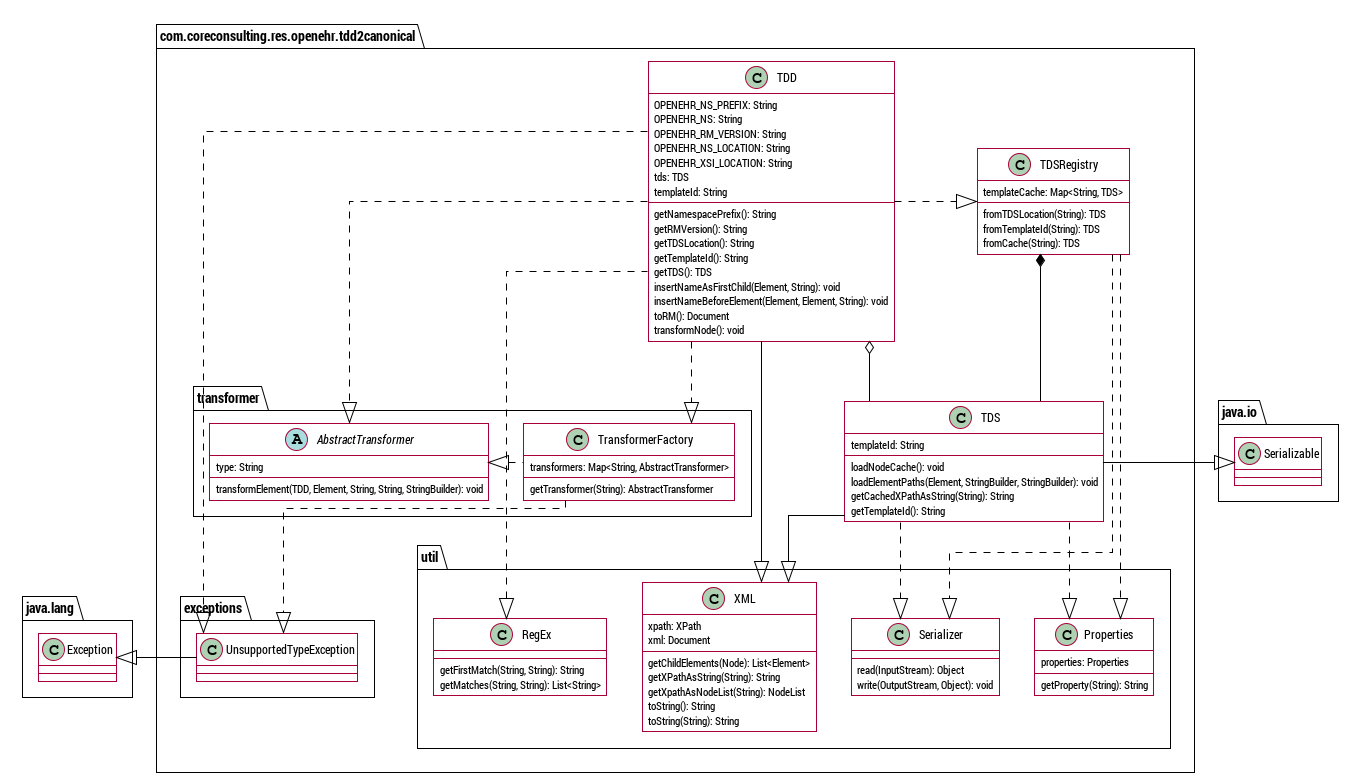

The diagram above was rendered by PlantUML. Its source (embedded in the PNG):
@startuml

skinParam actorBackgroundColor #FFF
skinparam actorFontSize 10
skinParam arrowColor #000
skinParam arrowFontSize 10
skinParam backgroundColor transparent
skinParam ClassBackgroundColor #FFF
skinParam ClassBorderThickness 1
skinParam DatabaseBackgroundColor #FFF
skinParam DatabaseFontName Roboto Condensed
skinParam DatabaseFontSize 9
skinparam defaultFontName Roboto Condensed
skinParam lifelineStrategy solid
skinParam noteBackgroundColor #DDD
skinParam noteFontSize 9
skinParam objectBackgroundColor #FFF
skinParam objectBorderThickness 1
skinParam PackageBorderThickness 1
skinParam participantBackgroundColor #FFF
skinParam participantFontSize 10
skinParam sequenceActorBorderThickness 1
skinParam SequenceBoxBackgroundColor #EEE
skinParam SequenceBoxBorderColor transparent
skinParam SequenceBoxFontSize 10
skinParam SequenceBoxFontStyle plain
skinParam SequenceGroupBackgroundColor #000
skinParam SequenceGroupBorderThickness 1
skinParam sequenceGroupFontSize 10
skinParam sequenceGroupHeaderFontColor #FFF
skinParam sequenceGroupHeaderFontSize 10
skinParam sequenceParticipantBorderThickness 1
skinParam shadowing false

skinParam linetype ortho

  namespace com.coreconsulting.res.openehr.tdd2canonical {
    namespace exceptions {
      class UnsupportedTypeException {
      }
    }
    
    namespace transformer {
      abstract class AbstractTransformer {
      type: String
      transformElement(TDD, Element, String, String, StringBuilder): void
      }



      class TransformerFactory {
        transformers: Map<String, AbstractTransformer>
        getTransformer(String): AbstractTransformer
      }
    }
    
    namespace util {
      class Properties {
        properties: Properties
        getProperty(String): String
      }
      
      class RegEx {
        getFirstMatch(String, String): String
        getMatches(String, String): List<String>
      }
      
      class Serializer {
        read(InputStream): Object
        write(OutputStream, Object): void
      }
      
      class XML {
        xpath: XPath
        xml: Document
        getChildElements(Node): List<Element>
        getXPathAsString(String): String
        getXpathAsNodeList(String): NodeList
        toString(): String
        toString(String): String
      }
    }
    
    class TDD {
      OPENEHR_NS_PREFIX: String
      OPENEHR_NS: String
      OPENEHR_RM_VERSION: String
      OPENEHR_NS_LOCATION: String
      OPENEHR_XSI_LOCATION: String
      tds: TDS
      templateId: String
      getNamespacePrefix(): String
      getRMVersion(): String
      getTDSLocation(): String
      getTemplateId(): String
      getTDS(): TDS
      insertNameAsFirstChild(Element, String): void
      insertNameBeforeElement(Element, Element, String): void
      toRM(): Document
      transformNode(): void
    }
    
    class TDS {
      templateId: String
      loadNodeCache(): void
      loadElementPaths(Element, StringBuilder, StringBuilder): void
      getCachedXPathAsString(String): String
      getTemplateId(): String
    }
    
    class TDSRegistry {
      templateCache: Map<String, TDS>
      fromTDSLocation(String): TDS
      fromTemplateId(String): TDS
      fromCache(String): TDS
    }
  }

  com.coreconsulting.res.openehr.tdd2canonical.exceptions.UnsupportedTypeException -left|> java.lang.Exception
  com.coreconsulting.res.openehr.tdd2canonical.transformer.TransformerFactory .left.|> com.coreconsulting.res.openehr.tdd2canonical.transformer.AbstractTransformer
  com.coreconsulting.res.openehr.tdd2canonical.transformer.TransformerFactory .down.|> com.coreconsulting.res.openehr.tdd2canonical.exceptions.UnsupportedTypeException
  com.coreconsulting.res.openehr.tdd2canonical.TDD -down-|> com.coreconsulting.res.openehr.tdd2canonical.util.XML
  com.coreconsulting.res.openehr.tdd2canonical.TDD o-down- com.coreconsulting.res.openehr.tdd2canonical.TDS
  com.coreconsulting.res.openehr.tdd2canonical.TDD .left.|> com.coreconsulting.res.openehr.tdd2canonical.util.RegEx
  com.coreconsulting.res.openehr.tdd2canonical.TDD .right.|> com.coreconsulting.res.openehr.tdd2canonical.TDSRegistry
  com.coreconsulting.res.openehr.tdd2canonical.TDD ..|> com.coreconsulting.res.openehr.tdd2canonical.exceptions.UnsupportedTypeException
  com.coreconsulting.res.openehr.tdd2canonical.TDD .down.|> com.coreconsulting.res.openehr.tdd2canonical.transformer.TransformerFactory
  com.coreconsulting.res.openehr.tdd2canonical.TDD .down.|> com.coreconsulting.res.openehr.tdd2canonical.transformer.AbstractTransformer
  com.coreconsulting.res.openehr.tdd2canonical.TDS -down-|> com.coreconsulting.res.openehr.tdd2canonical.util.XML
  com.coreconsulting.res.openehr.tdd2canonical.TDS -right-|> java.io.Serializable
  com.coreconsulting.res.openehr.tdd2canonical.TDS .down.|> com.coreconsulting.res.openehr.tdd2canonical.util.Properties
  com.coreconsulting.res.openehr.tdd2canonical.TDS .down.|> com.coreconsulting.res.openehr.tdd2canonical.util.Serializer
  com.coreconsulting.res.openehr.tdd2canonical.TDSRegistry *-down- com.coreconsulting.res.openehr.tdd2canonical.TDS
  com.coreconsulting.res.openehr.tdd2canonical.TDSRegistry .down.|> com.coreconsulting.res.openehr.tdd2canonical.util.Properties
  com.coreconsulting.res.openehr.tdd2canonical.TDSRegistry .down.|> com.coreconsulting.res.openehr.tdd2canonical.util.Serializer

@enduml